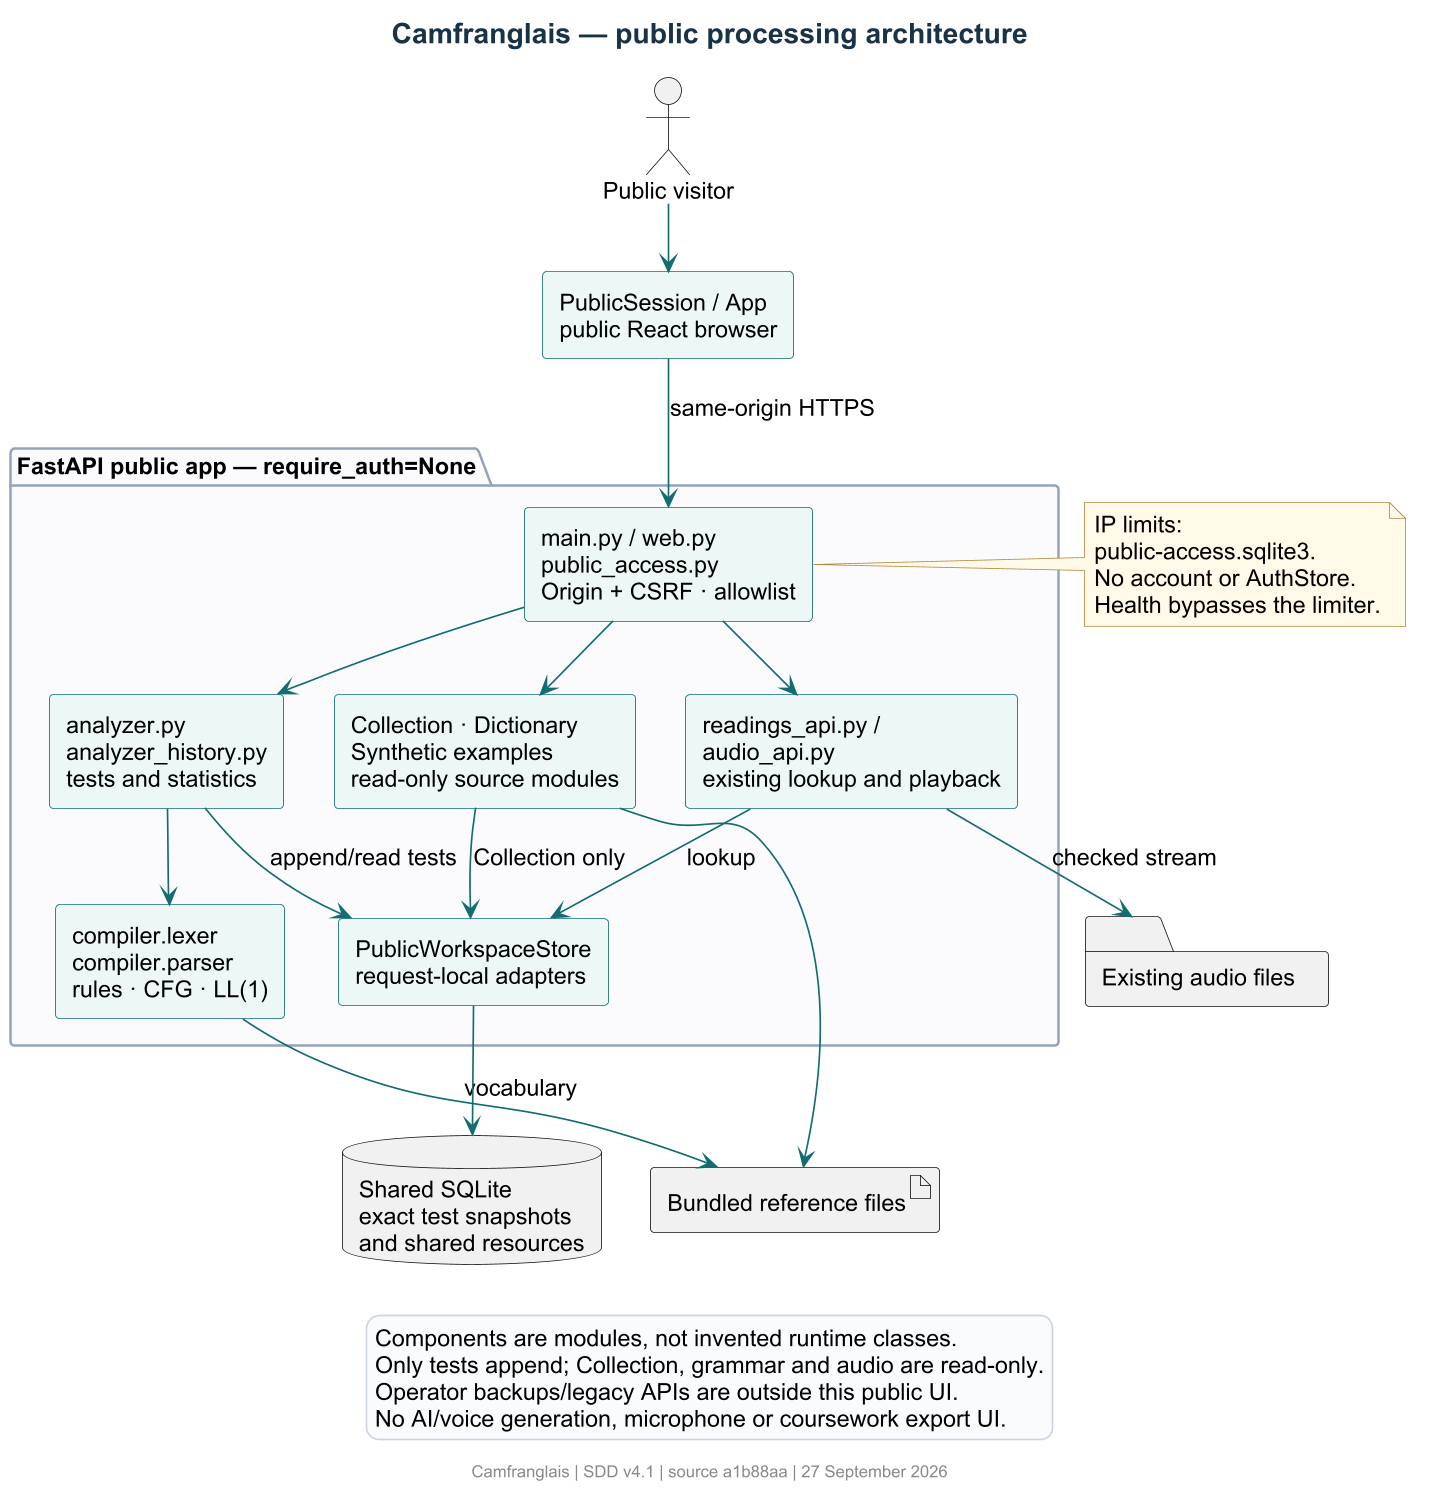

The diagram above was rendered by PlantUML. Its source (embedded in the PNG):
@startuml
!include theme.iuml
title Camfranglais — public processing architecture
top to bottom direction
skinparam wrapWidth 180
actor "Public visitor" as Visitor
[PublicSession / App\npublic React browser] as Browser
package "FastAPI public app — require_auth=None" {
  [main.py / web.py\npublic_access.py\nOrigin + CSRF · allowlist] as Boundary
  together {
    [analyzer.py\nanalyzer_history.py\ntests and statistics] as Analyzer
    [Collection · Dictionary\nSynthetic examples\nread-only source modules] as Reference
    [readings_api.py / audio_api.py\nexisting lookup and playback] as Media
  }
  [PublicWorkspaceStore\nrequest-local adapters] as Store
  [compiler.lexer\ncompiler.parser\nrules · CFG · LL(1)] as Compiler
}
database "Shared SQLite\nexact test snapshots\nand shared resources" as DB
folder "Existing audio files" as Files
artifact "Bundled reference files" as Bundled
Visitor --> Browser
Browser --> Boundary : same-origin HTTPS
Boundary --> Analyzer
Boundary --> Reference
Boundary --> Media
Analyzer --> Compiler
Analyzer --> Store : append/read tests
Reference --> Store : Collection only
Reference --> Bundled
Compiler --> Bundled : vocabulary
Media --> Store : lookup
Media --> Files : checked stream
Store --> DB
note right of Boundary
  IP limits: public-access.sqlite3.
  No account or AuthStore.
  Health bypasses the limiter.
end note
legend bottom
  Components are modules, not invented runtime classes.
  Only tests append; Collection, grammar and audio are read-only.
  Operator backups/legacy APIs are outside this public UI.
  No AI/voice generation, microphone or coursework export UI.
endlegend
@enduml